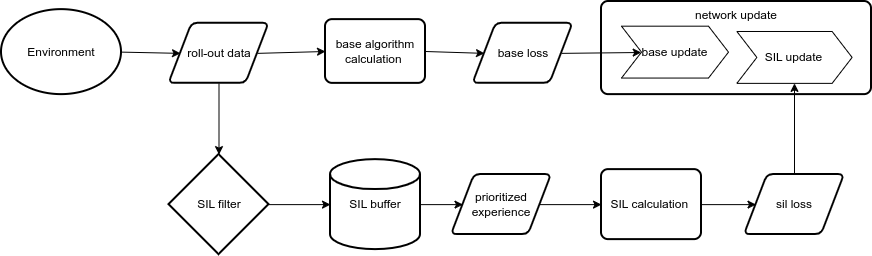

The diagram above was exported from draw.io. Its source (the exported page's mxGraphModel, read from the mxfile embedded in the PNG):
<mxGraphModel dx="1356" dy="764" grid="1" gridSize="10" guides="1" tooltips="1" connect="1" arrows="1" fold="1" page="1" pageScale="1" pageWidth="827" pageHeight="1169" math="0" shadow="0">
  <root>
    <mxCell id="0" />
    <mxCell id="1" parent="0" />
    <mxCell id="dxIpY8jCHVqDHeNLUgaZ-49" parent="1" style="rounded=1;whiteSpace=wrap;html=1;absoluteArcSize=1;arcSize=14;strokeWidth=2;verticalAlign=top;" value="network update" vertex="1">
      <mxGeometry height="93.12" width="270" x="670" y="110" as="geometry" />
    </mxCell>
    <mxCell id="dxIpY8jCHVqDHeNLUgaZ-50" parent="1" style="strokeWidth=2;html=1;shape=mxgraph.flowchart.database;whiteSpace=wrap;" value="SIL buffer" vertex="1">
      <mxGeometry height="90" width="90" x="399" y="268.12" as="geometry" />
    </mxCell>
    <mxCell id="dxIpY8jCHVqDHeNLUgaZ-51" parent="1" style="strokeWidth=2;html=1;shape=mxgraph.flowchart.decision;whiteSpace=wrap;" value="SIL filter" vertex="1">
      <mxGeometry height="100" width="100" x="237.5" y="263.12" as="geometry" />
    </mxCell>
    <mxCell id="dxIpY8jCHVqDHeNLUgaZ-58" parent="1" style="rounded=1;whiteSpace=wrap;html=1;absoluteArcSize=1;arcSize=14;strokeWidth=2;" value="base algorithm calculation&amp;nbsp;" vertex="1">
      <mxGeometry height="63.75" width="100" x="394" y="128.12" as="geometry" />
    </mxCell>
    <mxCell id="dxIpY8jCHVqDHeNLUgaZ-62" parent="1" style="shape=parallelogram;html=1;strokeWidth=2;perimeter=parallelogramPerimeter;whiteSpace=wrap;rounded=1;arcSize=12;size=0.23;" value="roll-out data" vertex="1">
      <mxGeometry height="60" width="100" x="237.5" y="131.87" as="geometry" />
    </mxCell>
    <mxCell id="dxIpY8jCHVqDHeNLUgaZ-63" parent="1" style="shape=parallelogram;html=1;strokeWidth=2;perimeter=parallelogramPerimeter;whiteSpace=wrap;rounded=1;arcSize=12;size=0.23;" value="base loss" vertex="1">
      <mxGeometry height="60" width="100" x="541.5" y="131.87" as="geometry" />
    </mxCell>
    <mxCell id="dxIpY8jCHVqDHeNLUgaZ-64" parent="1" style="shape=parallelogram;html=1;strokeWidth=2;perimeter=parallelogramPerimeter;whiteSpace=wrap;rounded=1;arcSize=12;size=0.23;" value="sil loss" vertex="1">
      <mxGeometry height="60" width="100" x="813" y="283.12" as="geometry" />
    </mxCell>
    <mxCell id="dxIpY8jCHVqDHeNLUgaZ-65" parent="1" style="shape=parallelogram;html=1;strokeWidth=2;perimeter=parallelogramPerimeter;whiteSpace=wrap;rounded=1;arcSize=12;size=0.23;" value="prioritized experience" vertex="1">
      <mxGeometry height="60" width="100" x="520" y="283.12" as="geometry" />
    </mxCell>
    <mxCell id="dxIpY8jCHVqDHeNLUgaZ-68" parent="1" style="strokeWidth=2;html=1;shape=mxgraph.flowchart.start_1;whiteSpace=wrap;" value="Environment" vertex="1">
      <mxGeometry height="85" width="120" x="70" y="118.12" as="geometry" />
    </mxCell>
    <mxCell id="dxIpY8jCHVqDHeNLUgaZ-70" edge="1" parent="1" source="dxIpY8jCHVqDHeNLUgaZ-68" style="endArrow=classic;html=1;rounded=0;exitX=1;exitY=0.5;exitDx=0;exitDy=0;exitPerimeter=0;entryX=0;entryY=0.5;entryDx=0;entryDy=0;" target="dxIpY8jCHVqDHeNLUgaZ-62" value="">
      <mxGeometry height="50" relative="1" width="50" as="geometry">
        <mxPoint x="110" y="253.12" as="sourcePoint" />
        <mxPoint x="190" y="253.12" as="targetPoint" />
      </mxGeometry>
    </mxCell>
    <mxCell id="dxIpY8jCHVqDHeNLUgaZ-73" edge="1" parent="1" source="dxIpY8jCHVqDHeNLUgaZ-62" style="endArrow=classic;html=1;rounded=0;exitX=1;exitY=0.5;exitDx=0;exitDy=0;entryX=0;entryY=0.5;entryDx=0;entryDy=0;" target="dxIpY8jCHVqDHeNLUgaZ-58" value="">
      <mxGeometry height="50" relative="1" width="50" as="geometry">
        <mxPoint x="520" y="43.120000000000005" as="sourcePoint" />
        <mxPoint x="570" y="-6.8799999999999955" as="targetPoint" />
      </mxGeometry>
    </mxCell>
    <mxCell id="dxIpY8jCHVqDHeNLUgaZ-74" edge="1" parent="1" source="dxIpY8jCHVqDHeNLUgaZ-58" style="endArrow=classic;html=1;rounded=0;exitX=1;exitY=0.5;exitDx=0;exitDy=0;entryX=0;entryY=0.5;entryDx=0;entryDy=0;" target="dxIpY8jCHVqDHeNLUgaZ-63" value="">
      <mxGeometry height="50" relative="1" width="50" as="geometry">
        <mxPoint x="520" y="43.120000000000005" as="sourcePoint" />
        <mxPoint x="570" y="-6.8799999999999955" as="targetPoint" />
      </mxGeometry>
    </mxCell>
    <mxCell id="dxIpY8jCHVqDHeNLUgaZ-76" edge="1" parent="1" source="dxIpY8jCHVqDHeNLUgaZ-62" style="endArrow=classic;html=1;rounded=0;exitX=0.5;exitY=1;exitDx=0;exitDy=0;entryX=0.5;entryY=0;entryDx=0;entryDy=0;entryPerimeter=0;" target="dxIpY8jCHVqDHeNLUgaZ-51" value="">
      <mxGeometry height="50" relative="1" width="50" as="geometry">
        <mxPoint x="520" y="43.120000000000005" as="sourcePoint" />
        <mxPoint x="570" y="-6.8799999999999955" as="targetPoint" />
      </mxGeometry>
    </mxCell>
    <mxCell id="dxIpY8jCHVqDHeNLUgaZ-77" edge="1" parent="1" source="dxIpY8jCHVqDHeNLUgaZ-51" style="endArrow=classic;html=1;rounded=0;exitX=1;exitY=0.5;exitDx=0;exitDy=0;exitPerimeter=0;entryX=0;entryY=0.5;entryDx=0;entryDy=0;entryPerimeter=0;" target="dxIpY8jCHVqDHeNLUgaZ-50" value="">
      <mxGeometry height="50" relative="1" width="50" as="geometry">
        <mxPoint x="520" y="43.120000000000005" as="sourcePoint" />
        <mxPoint x="570" y="-6.8799999999999955" as="targetPoint" />
      </mxGeometry>
    </mxCell>
    <mxCell id="dxIpY8jCHVqDHeNLUgaZ-78" edge="1" parent="1" source="dxIpY8jCHVqDHeNLUgaZ-50" style="endArrow=classic;html=1;rounded=0;exitX=1;exitY=0.5;exitDx=0;exitDy=0;exitPerimeter=0;entryX=0;entryY=0.5;entryDx=0;entryDy=0;" target="dxIpY8jCHVqDHeNLUgaZ-65" value="">
      <mxGeometry height="50" relative="1" width="50" as="geometry">
        <mxPoint x="520" y="43.120000000000005" as="sourcePoint" />
        <mxPoint x="570" y="-6.8799999999999955" as="targetPoint" />
      </mxGeometry>
    </mxCell>
    <mxCell id="dxIpY8jCHVqDHeNLUgaZ-80" edge="1" parent="1" source="dxIpY8jCHVqDHeNLUgaZ-63" style="endArrow=classic;html=1;rounded=0;exitX=1;exitY=0.5;exitDx=0;exitDy=0;" target="dxIpY8jCHVqDHeNLUgaZ-82" value="">
      <mxGeometry height="50" relative="1" width="50" as="geometry">
        <mxPoint x="520" y="43.120000000000005" as="sourcePoint" />
        <mxPoint x="570" y="-6.8799999999999955" as="targetPoint" />
      </mxGeometry>
    </mxCell>
    <mxCell id="dxIpY8jCHVqDHeNLUgaZ-81" edge="1" parent="1" source="dxIpY8jCHVqDHeNLUgaZ-64" style="endArrow=classic;html=1;rounded=0;exitX=0.5;exitY=0;exitDx=0;exitDy=0;entryX=0.5;entryY=1;entryDx=0;entryDy=0;" target="dxIpY8jCHVqDHeNLUgaZ-84" value="">
      <mxGeometry height="50" relative="1" width="50" as="geometry">
        <mxPoint x="520" y="43.120000000000005" as="sourcePoint" />
        <mxPoint x="922.75" y="185.62" as="targetPoint" />
      </mxGeometry>
    </mxCell>
    <mxCell id="dxIpY8jCHVqDHeNLUgaZ-82" parent="1" style="shape=step;perimeter=stepPerimeter;whiteSpace=wrap;html=1;fixedSize=1;" value="base update" vertex="1">
      <mxGeometry height="51.88" width="107" x="690" y="134.67999999999995" as="geometry" />
    </mxCell>
    <mxCell id="dxIpY8jCHVqDHeNLUgaZ-84" parent="1" style="shape=step;perimeter=stepPerimeter;whiteSpace=wrap;html=1;fixedSize=1;" value="SIL update" vertex="1">
      <mxGeometry height="51.88" width="115.25" x="805.37" y="139.9899999999999" as="geometry" />
    </mxCell>
    <mxCell id="dxIpY8jCHVqDHeNLUgaZ-85" parent="1" style="rounded=1;whiteSpace=wrap;html=1;absoluteArcSize=1;arcSize=14;strokeWidth=2;" value="SIL calculation&amp;nbsp;" vertex="1">
      <mxGeometry height="70" width="100" x="670" y="278.12" as="geometry" />
    </mxCell>
    <mxCell id="dxIpY8jCHVqDHeNLUgaZ-86" edge="1" parent="1" source="dxIpY8jCHVqDHeNLUgaZ-65" style="endArrow=classic;html=1;rounded=0;exitX=1;exitY=0.5;exitDx=0;exitDy=0;entryX=0;entryY=0.5;entryDx=0;entryDy=0;" target="dxIpY8jCHVqDHeNLUgaZ-85" value="">
      <mxGeometry height="50" relative="1" width="50" as="geometry">
        <mxPoint x="520" y="43.120000000000005" as="sourcePoint" />
        <mxPoint x="570" y="-6.8799999999999955" as="targetPoint" />
      </mxGeometry>
    </mxCell>
    <mxCell id="dxIpY8jCHVqDHeNLUgaZ-87" edge="1" parent="1" source="dxIpY8jCHVqDHeNLUgaZ-85" style="endArrow=classic;html=1;rounded=0;exitX=1;exitY=0.5;exitDx=0;exitDy=0;entryX=0;entryY=0.5;entryDx=0;entryDy=0;" target="dxIpY8jCHVqDHeNLUgaZ-64" value="">
      <mxGeometry height="50" relative="1" width="50" as="geometry">
        <mxPoint x="520" y="43.120000000000005" as="sourcePoint" />
        <mxPoint x="570" y="-6.8799999999999955" as="targetPoint" />
      </mxGeometry>
    </mxCell>
  </root>
</mxGraphModel>